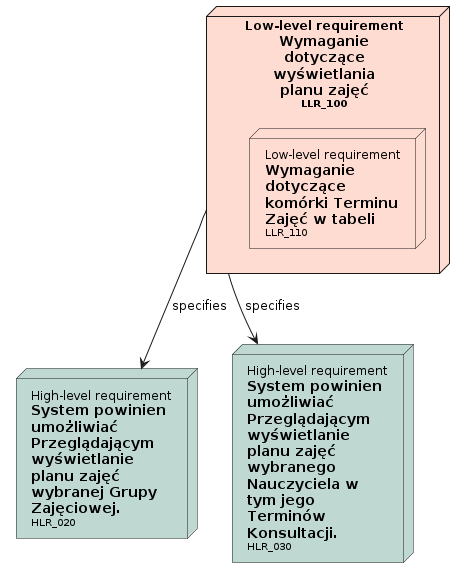

The diagram above was rendered by PlantUML. Its source (embedded in the PNG):
@startuml

' Nodes definition 

node "<size:12>High-level requirement</size>\n**System powinien**\n**umożliwiać**\n**Przeglądającym**\n**wyświetlanie**\n**planu zajęć**\n**wybranej Grupy**\n**Zajęciowej.**\n<size:10>HLR_020</size>" as HLR_020 [[../analiza_i_projektowanie.html#HLR_020]] #BFD8D2
node "<size:12>High-level requirement</size>\n**System powinien**\n**umożliwiać**\n**Przeglądającym**\n**wyświetlanie**\n**planu zajęć**\n**wybranego**\n**Nauczyciela w**\n**tym jego**\n**Terminów**\n**Konsultacji.**\n<size:10>HLR_030</size>" as HLR_030 [[../analiza_i_projektowanie.html#HLR_030]] #BFD8D2
node "<size:12>Low-level requirement</size>\n**Wymaganie**\n**dotyczące**\n**wyświetlania**\n**planu zajęć**\n<size:10>LLR_100</size>" as LLR_100 [[../analiza_i_projektowanie.html#LLR_100]] #FEDCD2{
'child needs:
node "<size:12>Low-level requirement</size>\n**Wymaganie**\n**dotyczące**\n**komórki Terminu**\n**Zajęć w tabeli**\n<size:10>LLR_110</size>" as LLR_110 [[../analiza_i_projektowanie.html#LLR_110]] #FEDCD2
}

' Connection definition 

LLR_100 --> HLR_020: specifies
LLR_100 --> HLR_030: specifies

@enduml